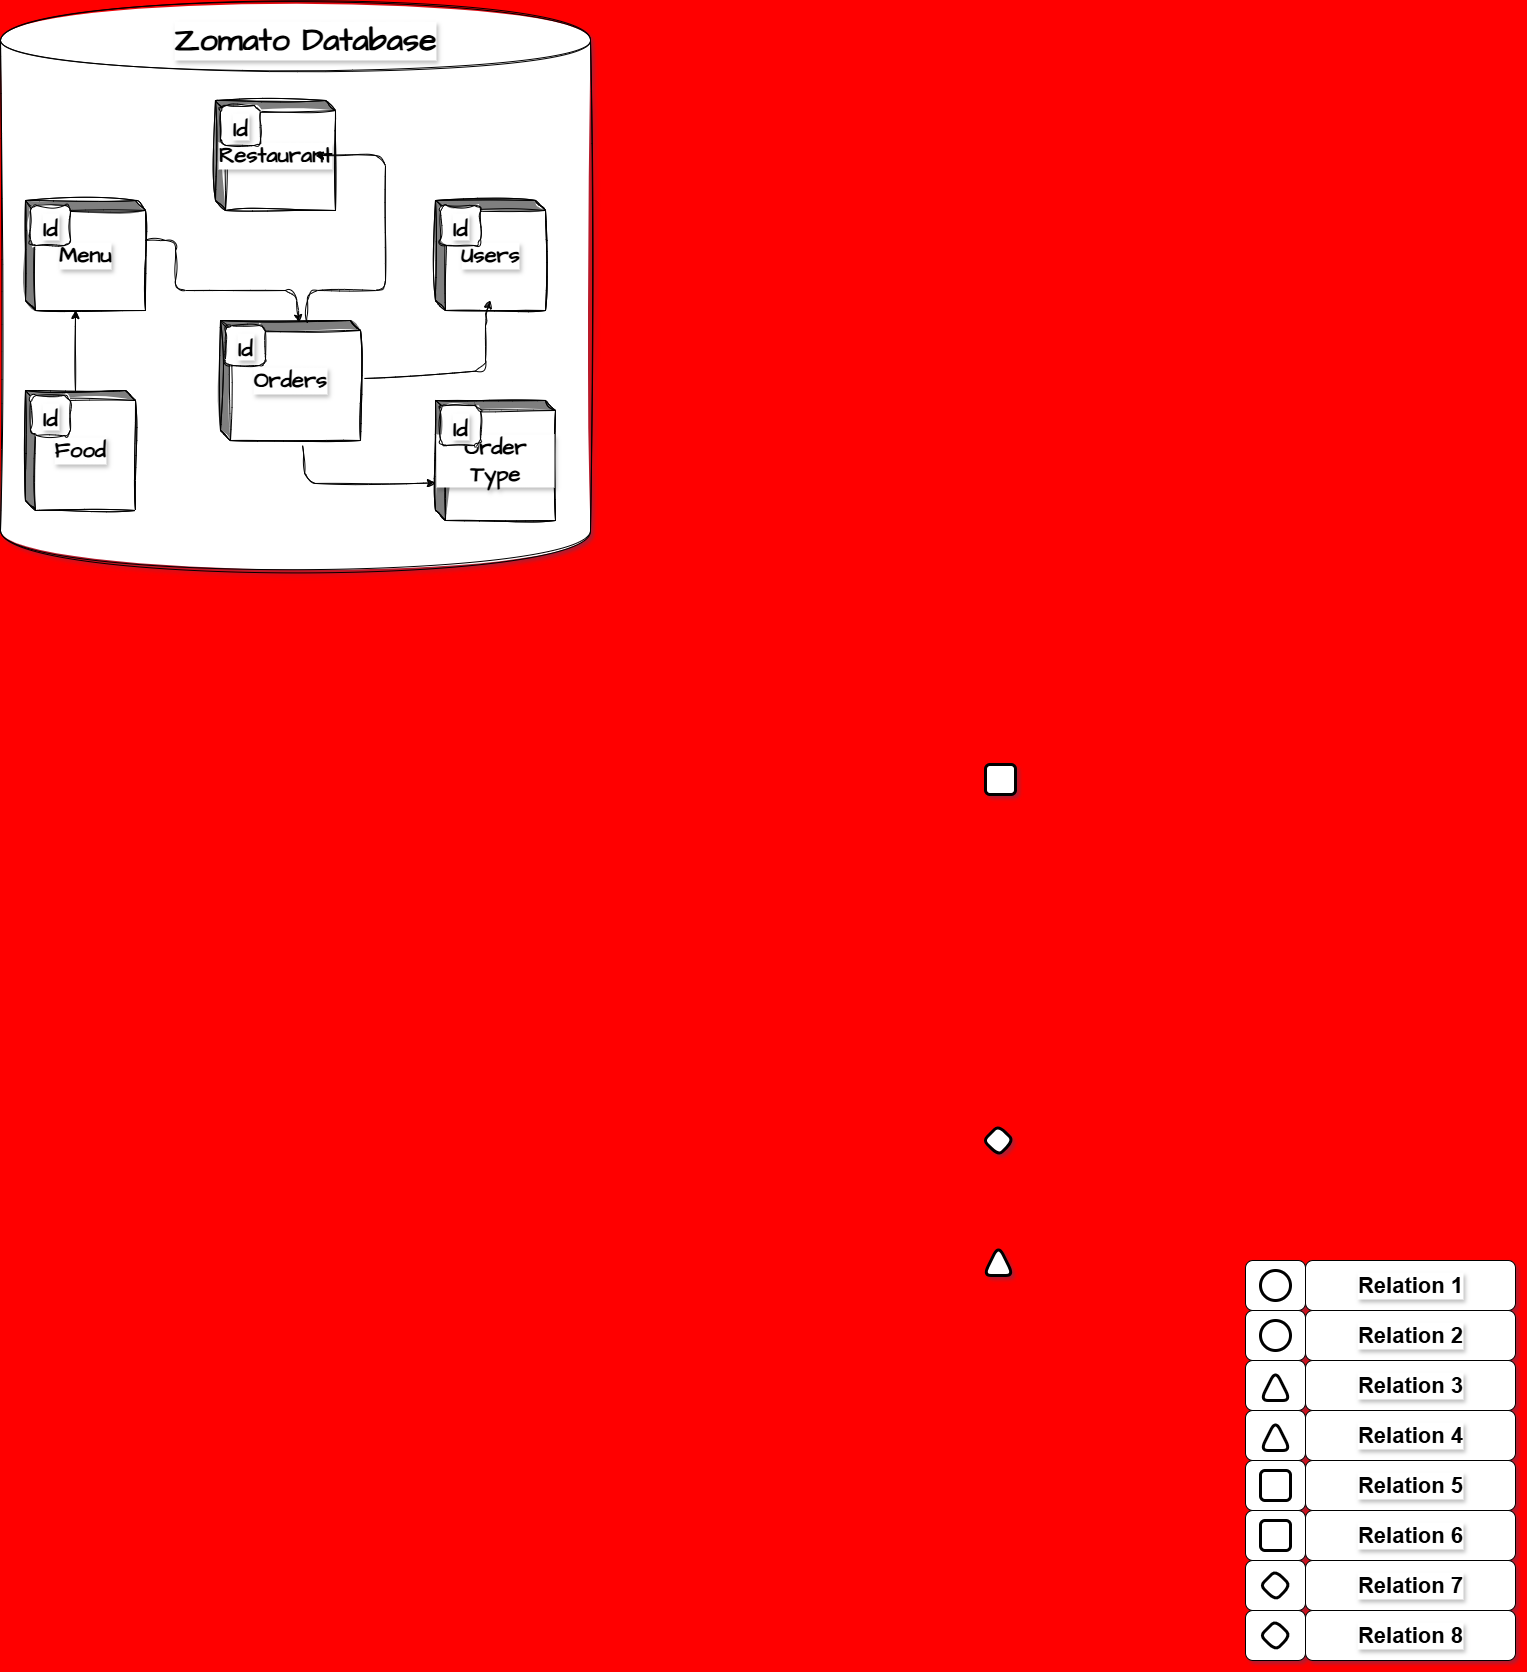

The diagram above was exported from draw.io. Its source (the exported page's mxGraphModel, read from the mxfile embedded in the PNG):
<mxGraphModel dx="1237" dy="1903" grid="1" gridSize="10" guides="1" tooltips="1" connect="1" arrows="1" fold="1" page="1" pageScale="1.5" pageWidth="1169" pageHeight="826" background="#FF0000" math="0" shadow="1" adaptiveColors="auto">
  <root>
    <mxCell id="0" style=";html=1;" />
    <mxCell id="1" style=";html=1;" parent="0" />
    <mxCell id="1516e18e63f93b96-4" value="" style="whiteSpace=wrap;html=1;rounded=1;shadow=0;strokeWidth=1;fontSize=22;labelBackgroundColor=default;labelBorderColor=none;textShadow=1;fontStyle=1" parent="1" vertex="1">
      <mxGeometry x="1400" y="1140" width="60" height="50" as="geometry" />
    </mxCell>
    <mxCell id="1516e18e63f93b96-5" value="Relation 8" style="whiteSpace=wrap;html=1;rounded=1;shadow=0;strokeWidth=1;fontSize=22;labelBackgroundColor=default;labelBorderColor=none;textShadow=1;fontStyle=1" parent="1" vertex="1">
      <mxGeometry x="1460" y="1140" width="210" height="50" as="geometry" />
    </mxCell>
    <mxCell id="1516e18e63f93b96-12" value="" style="rhombus;whiteSpace=wrap;html=1;rounded=1;shadow=0;strokeWidth=3;fontSize=22;labelBackgroundColor=default;labelBorderColor=none;textShadow=1;fontStyle=1" parent="1" vertex="1">
      <mxGeometry x="1415" y="1150" width="30" height="30" as="geometry" />
    </mxCell>
    <mxCell id="1516e18e63f93b96-14" value="" style="whiteSpace=wrap;html=1;rounded=1;shadow=0;strokeWidth=1;fontSize=22;labelBackgroundColor=default;labelBorderColor=none;textShadow=1;fontStyle=1" parent="1" vertex="1">
      <mxGeometry x="1400" y="1090" width="60" height="50" as="geometry" />
    </mxCell>
    <mxCell id="1516e18e63f93b96-15" value="Relation 7" style="whiteSpace=wrap;html=1;rounded=1;shadow=0;strokeWidth=1;fontSize=22;labelBackgroundColor=default;labelBorderColor=none;textShadow=1;fontStyle=1" parent="1" vertex="1">
      <mxGeometry x="1460" y="1090" width="210" height="50" as="geometry" />
    </mxCell>
    <mxCell id="1516e18e63f93b96-18" value="" style="whiteSpace=wrap;html=1;rounded=1;shadow=0;strokeWidth=1;fontSize=22;labelBackgroundColor=default;labelBorderColor=none;textShadow=1;fontStyle=1" parent="1" vertex="1">
      <mxGeometry x="1400" y="1040" width="60" height="50" as="geometry" />
    </mxCell>
    <mxCell id="1516e18e63f93b96-19" value="Relation 6" style="whiteSpace=wrap;html=1;rounded=1;shadow=0;strokeWidth=1;fontSize=22;labelBackgroundColor=default;labelBorderColor=none;textShadow=1;fontStyle=1" parent="1" vertex="1">
      <mxGeometry x="1460" y="1040" width="210" height="50" as="geometry" />
    </mxCell>
    <mxCell id="1516e18e63f93b96-20" value="" style="whiteSpace=wrap;html=1;rounded=1;shadow=0;strokeWidth=1;fontSize=22;labelBackgroundColor=default;labelBorderColor=none;textShadow=1;fontStyle=1" parent="1" vertex="1">
      <mxGeometry x="1400" y="990" width="60" height="50" as="geometry" />
    </mxCell>
    <mxCell id="1516e18e63f93b96-21" value="Relation 5" style="whiteSpace=wrap;html=1;rounded=1;shadow=0;strokeWidth=1;fontSize=22;labelBackgroundColor=default;labelBorderColor=none;textShadow=1;fontStyle=1" parent="1" vertex="1">
      <mxGeometry x="1460" y="990" width="210" height="50" as="geometry" />
    </mxCell>
    <mxCell id="1516e18e63f93b96-22" value="" style="whiteSpace=wrap;html=1;rounded=1;shadow=0;strokeWidth=1;fontSize=22;labelBackgroundColor=default;labelBorderColor=none;textShadow=1;fontStyle=1" parent="1" vertex="1">
      <mxGeometry x="1400" y="940" width="60" height="50" as="geometry" />
    </mxCell>
    <mxCell id="1516e18e63f93b96-23" value="Relation 4" style="whiteSpace=wrap;html=1;rounded=1;shadow=0;strokeWidth=1;fontSize=22;labelBackgroundColor=default;labelBorderColor=none;textShadow=1;fontStyle=1" parent="1" vertex="1">
      <mxGeometry x="1460" y="940" width="210" height="50" as="geometry" />
    </mxCell>
    <mxCell id="1516e18e63f93b96-24" value="" style="whiteSpace=wrap;html=1;rounded=1;shadow=0;strokeWidth=1;fontSize=22;labelBackgroundColor=default;labelBorderColor=none;textShadow=1;fontStyle=1" parent="1" vertex="1">
      <mxGeometry x="1400" y="890" width="60" height="50" as="geometry" />
    </mxCell>
    <mxCell id="1516e18e63f93b96-25" value="Relation 3" style="whiteSpace=wrap;html=1;rounded=1;shadow=0;strokeWidth=1;fontSize=22;labelBackgroundColor=default;labelBorderColor=none;textShadow=1;fontStyle=1" parent="1" vertex="1">
      <mxGeometry x="1460" y="890" width="210" height="50" as="geometry" />
    </mxCell>
    <mxCell id="1516e18e63f93b96-26" value="" style="whiteSpace=wrap;html=1;rounded=1;shadow=0;strokeWidth=1;fontSize=22;labelBackgroundColor=default;labelBorderColor=none;textShadow=1;fontStyle=1" parent="1" vertex="1">
      <mxGeometry x="1400" y="840" width="60" height="50" as="geometry" />
    </mxCell>
    <mxCell id="1516e18e63f93b96-27" value="Relation 2" style="whiteSpace=wrap;html=1;rounded=1;shadow=0;strokeWidth=1;fontSize=22;labelBackgroundColor=default;labelBorderColor=none;textShadow=1;fontStyle=1" parent="1" vertex="1">
      <mxGeometry x="1460" y="840" width="210" height="50" as="geometry" />
    </mxCell>
    <mxCell id="1516e18e63f93b96-28" value="" style="whiteSpace=wrap;html=1;rounded=1;shadow=0;strokeWidth=1;fontSize=22;labelBackgroundColor=default;labelBorderColor=none;textShadow=1;fontStyle=1" parent="1" vertex="1">
      <mxGeometry x="1400" y="790" width="60" height="50" as="geometry" />
    </mxCell>
    <mxCell id="1516e18e63f93b96-29" value="Relation 1" style="whiteSpace=wrap;html=1;rounded=1;shadow=0;strokeWidth=1;fontSize=22;labelBackgroundColor=default;labelBorderColor=none;textShadow=1;fontStyle=1" parent="1" vertex="1">
      <mxGeometry x="1460" y="790" width="210" height="50" as="geometry" />
    </mxCell>
    <mxCell id="1516e18e63f93b96-6" value="" style="ellipse;whiteSpace=wrap;html=1;rounded=1;shadow=0;strokeWidth=3;fontSize=22;labelBackgroundColor=default;labelBorderColor=none;textShadow=1;fontStyle=1" parent="1" vertex="1">
      <mxGeometry x="1415" y="800" width="30" height="30" as="geometry" />
    </mxCell>
    <mxCell id="1516e18e63f93b96-7" value="" style="ellipse;whiteSpace=wrap;html=1;rounded=1;shadow=0;strokeWidth=3;fontSize=22;labelBackgroundColor=default;labelBorderColor=none;textShadow=1;fontStyle=1" parent="1" vertex="1">
      <mxGeometry x="1415" y="850" width="30" height="30" as="geometry" />
    </mxCell>
    <mxCell id="1516e18e63f93b96-8" value="" style="triangle;whiteSpace=wrap;html=1;rounded=1;shadow=0;strokeWidth=3;fontSize=22;direction=north;labelBackgroundColor=default;labelBorderColor=none;textShadow=1;fontStyle=1" parent="1" vertex="1">
      <mxGeometry x="1415" y="950" width="30" height="30" as="geometry" />
    </mxCell>
    <mxCell id="1516e18e63f93b96-9" value="" style="triangle;whiteSpace=wrap;html=1;rounded=1;shadow=0;strokeWidth=3;fontSize=22;direction=north;labelBackgroundColor=default;labelBorderColor=none;textShadow=1;fontStyle=1" parent="1" vertex="1">
      <mxGeometry x="1415" y="900" width="30" height="30" as="geometry" />
    </mxCell>
    <mxCell id="1516e18e63f93b96-10" value="" style="whiteSpace=wrap;html=1;rounded=1;shadow=0;strokeWidth=3;fontSize=22;labelBackgroundColor=default;labelBorderColor=none;textShadow=1;fontStyle=1" parent="1" vertex="1">
      <mxGeometry x="1415" y="1000" width="30" height="30" as="geometry" />
    </mxCell>
    <mxCell id="1516e18e63f93b96-11" value="" style="whiteSpace=wrap;html=1;rounded=1;shadow=0;strokeWidth=3;fontSize=22;labelBackgroundColor=default;labelBorderColor=none;textShadow=1;fontStyle=1" parent="1" vertex="1">
      <mxGeometry x="1415" y="1050" width="30" height="30" as="geometry" />
    </mxCell>
    <mxCell id="1516e18e63f93b96-13" value="" style="rhombus;whiteSpace=wrap;html=1;rounded=1;shadow=0;strokeWidth=3;fontSize=22;labelBackgroundColor=default;labelBorderColor=none;textShadow=1;fontStyle=1" parent="1" vertex="1">
      <mxGeometry x="1415" y="1100" width="30" height="30" as="geometry" />
    </mxCell>
    <mxCell id="1516e18e63f93b96-37" value="" style="triangle;whiteSpace=wrap;html=1;rounded=1;shadow=0;strokeWidth=3;fontSize=22;direction=north;labelBackgroundColor=default;labelBorderColor=none;textShadow=1;fontStyle=1" parent="1" vertex="1">
      <mxGeometry x="1138" y="775" width="30" height="30" as="geometry" />
    </mxCell>
    <mxCell id="1516e18e63f93b96-46" value="" style="whiteSpace=wrap;html=1;rounded=1;shadow=0;strokeWidth=3;fontSize=22;labelBackgroundColor=default;labelBorderColor=none;textShadow=1;fontStyle=1" parent="1" vertex="1">
      <mxGeometry x="1140" y="294" width="30" height="30" as="geometry" />
    </mxCell>
    <mxCell id="1516e18e63f93b96-50" value="" style="rhombus;whiteSpace=wrap;html=1;rounded=1;shadow=0;strokeWidth=3;fontSize=22;labelBackgroundColor=default;labelBorderColor=none;textShadow=1;fontStyle=1" parent="1" vertex="1">
      <mxGeometry x="1138" y="655" width="30" height="30" as="geometry" />
    </mxCell>
    <mxCell id="RdeyTqE3liavMYsSUW6t-1" value="" style="shape=cylinder;whiteSpace=wrap;html=1;boundedLbl=1;backgroundOutline=1;sketch=1;hachureGap=4;jiggle=2;curveFitting=1;fontFamily=Architects Daughter;fontSource=https%3A%2F%2Ffonts.googleapis.com%2Fcss%3Ffamily%3DArchitects%2BDaughter;labelBackgroundColor=default;rounded=1;labelBorderColor=none;textShadow=1;fontSize=22;fontStyle=1" parent="1" vertex="1">
      <mxGeometry x="155" y="-470" width="590" height="570" as="geometry" />
    </mxCell>
    <mxCell id="RdeyTqE3liavMYsSUW6t-2" value="Orders" style="html=1;dashed=0;whiteSpace=wrap;shape=mxgraph.dfd.externalEntity;sketch=1;hachureGap=4;jiggle=2;curveFitting=1;fontFamily=Architects Daughter;fontSource=https%3A%2F%2Ffonts.googleapis.com%2Fcss%3Ffamily%3DArchitects%2BDaughter;labelBackgroundColor=default;rounded=1;fontSize=22;labelBorderColor=none;textShadow=1;fontStyle=1" parent="1" vertex="1">
      <mxGeometry x="375" y="-150" width="140" height="120" as="geometry" />
    </mxCell>
    <mxCell id="RdeyTqE3liavMYsSUW6t-3" value="Id" style="autosize=1;part=1;resizable=0;sketch=1;hachureGap=4;jiggle=2;curveFitting=1;fontFamily=Architects Daughter;fontSource=https%3A%2F%2Ffonts.googleapis.com%2Fcss%3Ffamily%3DArchitects%2BDaughter;labelBackgroundColor=default;rounded=1;fontSize=22;labelBorderColor=none;textShadow=1;fontStyle=1" parent="RdeyTqE3liavMYsSUW6t-2" vertex="1">
      <mxGeometry width="40" height="40" relative="1" as="geometry">
        <mxPoint x="5" y="5" as="offset" />
      </mxGeometry>
    </mxCell>
    <mxCell id="RdeyTqE3liavMYsSUW6t-4" value="Users" style="html=1;dashed=0;whiteSpace=wrap;shape=mxgraph.dfd.externalEntity;sketch=1;hachureGap=4;jiggle=2;curveFitting=1;fontFamily=Architects Daughter;fontSource=https%3A%2F%2Ffonts.googleapis.com%2Fcss%3Ffamily%3DArchitects%2BDaughter;labelBackgroundColor=default;rounded=1;labelBorderColor=none;textShadow=1;fontSize=22;fontStyle=1" parent="1" vertex="1">
      <mxGeometry x="590" y="-270" width="110" height="110" as="geometry" />
    </mxCell>
    <mxCell id="RdeyTqE3liavMYsSUW6t-5" value="Id" style="autosize=1;part=1;resizable=0;sketch=1;hachureGap=4;jiggle=2;curveFitting=1;fontFamily=Architects Daughter;fontSource=https%3A%2F%2Ffonts.googleapis.com%2Fcss%3Ffamily%3DArchitects%2BDaughter;labelBackgroundColor=default;rounded=1;fontSize=22;labelBorderColor=none;textShadow=1;fontStyle=1" parent="RdeyTqE3liavMYsSUW6t-4" vertex="1">
      <mxGeometry width="40" height="40" relative="1" as="geometry">
        <mxPoint x="5" y="5" as="offset" />
      </mxGeometry>
    </mxCell>
    <mxCell id="RdeyTqE3liavMYsSUW6t-6" value="Order Type" style="html=1;dashed=0;whiteSpace=wrap;shape=mxgraph.dfd.externalEntity;sketch=1;hachureGap=4;jiggle=2;curveFitting=1;fontFamily=Architects Daughter;fontSource=https%3A%2F%2Ffonts.googleapis.com%2Fcss%3Ffamily%3DArchitects%2BDaughter;labelBackgroundColor=default;rounded=1;fontSize=22;labelBorderColor=none;textShadow=1;fontStyle=1" parent="1" vertex="1">
      <mxGeometry x="590" y="-70" width="120" height="120" as="geometry" />
    </mxCell>
    <mxCell id="RdeyTqE3liavMYsSUW6t-7" value="Id" style="autosize=1;part=1;resizable=0;sketch=1;hachureGap=4;jiggle=2;curveFitting=1;fontFamily=Architects Daughter;fontSource=https%3A%2F%2Ffonts.googleapis.com%2Fcss%3Ffamily%3DArchitects%2BDaughter;labelBackgroundColor=default;rounded=1;fontSize=22;labelBorderColor=none;textShadow=1;fontStyle=1" parent="RdeyTqE3liavMYsSUW6t-6" vertex="1">
      <mxGeometry width="40" height="40" relative="1" as="geometry">
        <mxPoint x="5" y="5" as="offset" />
      </mxGeometry>
    </mxCell>
    <mxCell id="RdeyTqE3liavMYsSUW6t-8" value="Menu" style="html=1;dashed=0;whiteSpace=wrap;shape=mxgraph.dfd.externalEntity;sketch=1;hachureGap=4;jiggle=2;curveFitting=1;fontFamily=Architects Daughter;fontSource=https%3A%2F%2Ffonts.googleapis.com%2Fcss%3Ffamily%3DArchitects%2BDaughter;labelBackgroundColor=default;rounded=1;fontSize=22;labelBorderColor=none;textShadow=1;fontStyle=1" parent="1" vertex="1">
      <mxGeometry x="180" y="-270" width="120" height="110" as="geometry" />
    </mxCell>
    <mxCell id="RdeyTqE3liavMYsSUW6t-9" value="Id" style="autosize=1;part=1;resizable=0;sketch=1;hachureGap=4;jiggle=2;curveFitting=1;fontFamily=Architects Daughter;fontSource=https%3A%2F%2Ffonts.googleapis.com%2Fcss%3Ffamily%3DArchitects%2BDaughter;labelBackgroundColor=default;rounded=1;fontSize=22;labelBorderColor=none;textShadow=1;fontStyle=1" parent="RdeyTqE3liavMYsSUW6t-8" vertex="1">
      <mxGeometry width="40" height="40" relative="1" as="geometry">
        <mxPoint x="5" y="5" as="offset" />
      </mxGeometry>
    </mxCell>
    <mxCell id="RdeyTqE3liavMYsSUW6t-10" value="Food" style="html=1;dashed=0;whiteSpace=wrap;shape=mxgraph.dfd.externalEntity;sketch=1;hachureGap=4;jiggle=2;curveFitting=1;fontFamily=Architects Daughter;fontSource=https%3A%2F%2Ffonts.googleapis.com%2Fcss%3Ffamily%3DArchitects%2BDaughter;labelBackgroundColor=default;rounded=1;fontSize=22;labelBorderColor=none;textShadow=1;fontStyle=1" parent="1" vertex="1">
      <mxGeometry x="180" y="-80" width="110" height="120" as="geometry" />
    </mxCell>
    <mxCell id="RdeyTqE3liavMYsSUW6t-11" value="Id" style="autosize=1;part=1;resizable=0;sketch=1;hachureGap=4;jiggle=2;curveFitting=1;fontFamily=Architects Daughter;fontSource=https%3A%2F%2Ffonts.googleapis.com%2Fcss%3Ffamily%3DArchitects%2BDaughter;labelBackgroundColor=default;rounded=1;fontSize=22;labelBorderColor=none;textShadow=1;fontStyle=1" parent="RdeyTqE3liavMYsSUW6t-10" vertex="1">
      <mxGeometry width="40" height="40" relative="1" as="geometry">
        <mxPoint x="5" y="5" as="offset" />
      </mxGeometry>
    </mxCell>
    <mxCell id="RdeyTqE3liavMYsSUW6t-13" value="" style="endArrow=classic;html=1;rounded=1;sketch=1;hachureGap=4;jiggle=2;curveFitting=1;fontFamily=Architects Daughter;fontSource=https%3A%2F%2Ffonts.googleapis.com%2Fcss%3Ffamily%3DArchitects%2BDaughter;entryX=0.56;entryY=0.02;entryDx=0;entryDy=0;entryPerimeter=0;labelBackgroundColor=default;fontColor=default;fontSize=22;labelBorderColor=none;textShadow=1;fontStyle=1" parent="1" target="RdeyTqE3liavMYsSUW6t-2" edge="1">
      <mxGeometry width="50" height="50" relative="1" as="geometry">
        <mxPoint x="300" y="-230" as="sourcePoint" />
        <mxPoint x="440" y="-220" as="targetPoint" />
        <Array as="points">
          <mxPoint x="330" y="-230" />
          <mxPoint x="330" y="-180" />
          <mxPoint x="450" y="-180" />
        </Array>
      </mxGeometry>
    </mxCell>
    <mxCell id="RdeyTqE3liavMYsSUW6t-14" value="" style="endArrow=classic;html=1;rounded=1;sketch=1;hachureGap=4;jiggle=2;curveFitting=1;fontFamily=Architects Daughter;fontSource=https%3A%2F%2Ffonts.googleapis.com%2Fcss%3Ffamily%3DArchitects%2BDaughter;exitX=1.029;exitY=0.483;exitDx=0;exitDy=0;exitPerimeter=0;entryX=0;entryY=0;entryDx=55;entryDy=100;entryPerimeter=0;labelBackgroundColor=default;fontColor=default;fontSize=22;labelBorderColor=none;textShadow=1;fontStyle=1" parent="1" source="RdeyTqE3liavMYsSUW6t-2" target="RdeyTqE3liavMYsSUW6t-4" edge="1">
      <mxGeometry width="50" height="50" relative="1" as="geometry">
        <mxPoint x="420" y="-130" as="sourcePoint" />
        <mxPoint x="470" y="-180" as="targetPoint" />
        <Array as="points">
          <mxPoint x="640" y="-100" />
          <mxPoint x="640" y="-155" />
        </Array>
      </mxGeometry>
    </mxCell>
    <mxCell id="RdeyTqE3liavMYsSUW6t-19" value="" style="endArrow=classic;html=1;rounded=1;sketch=1;hachureGap=4;jiggle=2;curveFitting=1;fontFamily=Architects Daughter;fontSource=https%3A%2F%2Ffonts.googleapis.com%2Fcss%3Ffamily%3DArchitects%2BDaughter;exitX=0.586;exitY=1.042;exitDx=0;exitDy=0;exitPerimeter=0;entryX=0;entryY=0;entryDx=0;entryDy=82.50000000000001;entryPerimeter=0;labelBackgroundColor=default;fontColor=default;fontSize=22;labelBorderColor=none;textShadow=1;fontStyle=1" parent="1" source="RdeyTqE3liavMYsSUW6t-2" target="RdeyTqE3liavMYsSUW6t-6" edge="1">
      <mxGeometry width="50" height="50" relative="1" as="geometry">
        <mxPoint x="420" y="-130" as="sourcePoint" />
        <mxPoint x="470" y="-180" as="targetPoint" />
        <Array as="points">
          <mxPoint x="460" y="13" />
        </Array>
      </mxGeometry>
    </mxCell>
    <mxCell id="RdeyTqE3liavMYsSUW6t-20" value="" style="endArrow=classic;html=1;rounded=1;sketch=1;hachureGap=4;jiggle=2;curveFitting=1;fontFamily=Architects Daughter;fontSource=https%3A%2F%2Ffonts.googleapis.com%2Fcss%3Ffamily%3DArchitects%2BDaughter;exitX=0;exitY=0;exitDx=50;exitDy=0;exitPerimeter=0;labelBackgroundColor=default;fontColor=default;fontSize=22;labelBorderColor=none;textShadow=1;fontStyle=1" parent="1" source="RdeyTqE3liavMYsSUW6t-10" edge="1">
      <mxGeometry width="50" height="50" relative="1" as="geometry">
        <mxPoint x="250" y="-120" as="sourcePoint" />
        <mxPoint x="230" y="-160" as="targetPoint" />
      </mxGeometry>
    </mxCell>
    <mxCell id="RdeyTqE3liavMYsSUW6t-22" value="Restaurant" style="html=1;dashed=0;whiteSpace=wrap;shape=mxgraph.dfd.externalEntity;sketch=1;hachureGap=4;jiggle=2;curveFitting=1;fontFamily=Architects Daughter;fontSource=https%3A%2F%2Ffonts.googleapis.com%2Fcss%3Ffamily%3DArchitects%2BDaughter;labelBackgroundColor=default;rounded=1;fontSize=22;labelBorderColor=none;textShadow=1;fontStyle=1" parent="1" vertex="1">
      <mxGeometry x="370" y="-370" width="120" height="110" as="geometry" />
    </mxCell>
    <mxCell id="RdeyTqE3liavMYsSUW6t-23" value="Id" style="autosize=1;part=1;resizable=0;sketch=1;hachureGap=4;jiggle=2;curveFitting=1;fontFamily=Architects Daughter;fontSource=https%3A%2F%2Ffonts.googleapis.com%2Fcss%3Ffamily%3DArchitects%2BDaughter;labelBackgroundColor=default;rounded=1;fontSize=22;labelBorderColor=none;textShadow=1;fontStyle=1" parent="RdeyTqE3liavMYsSUW6t-22" vertex="1">
      <mxGeometry width="40" height="40" relative="1" as="geometry">
        <mxPoint x="5" y="5" as="offset" />
      </mxGeometry>
    </mxCell>
    <mxCell id="RdeyTqE3liavMYsSUW6t-24" value="" style="endArrow=classic;html=1;rounded=1;sketch=1;hachureGap=4;jiggle=2;curveFitting=1;fontFamily=Architects Daughter;fontSource=https%3A%2F%2Ffonts.googleapis.com%2Fcss%3Ffamily%3DArchitects%2BDaughter;entryX=0;entryY=0;entryDx=100;entryDy=55;entryPerimeter=0;exitX=0.621;exitY=0.017;exitDx=0;exitDy=0;exitPerimeter=0;labelBackgroundColor=default;fontColor=default;fontSize=22;labelBorderColor=none;textShadow=1;fontStyle=1" parent="1" source="RdeyTqE3liavMYsSUW6t-2" target="RdeyTqE3liavMYsSUW6t-22" edge="1">
      <mxGeometry width="50" height="50" relative="1" as="geometry">
        <mxPoint x="515" y="-180" as="sourcePoint" />
        <mxPoint x="565" y="-230" as="targetPoint" />
        <Array as="points">
          <mxPoint x="462" y="-180" />
          <mxPoint x="540" y="-180" />
          <mxPoint x="540" y="-315" />
        </Array>
      </mxGeometry>
    </mxCell>
    <mxCell id="RdeyTqE3liavMYsSUW6t-25" value="&lt;font style=&quot;font-size: 32px;&quot;&gt;Zomato Database&lt;/font&gt;" style="text;html=1;align=center;verticalAlign=middle;whiteSpace=wrap;rounded=1;fontFamily=Architects Daughter;fontSource=https%3A%2F%2Ffonts.googleapis.com%2Fcss%3Ffamily%3DArchitects%2BDaughter;fontSize=22;labelBackgroundColor=default;labelBorderColor=none;textShadow=1;fontStyle=1" parent="1" vertex="1">
      <mxGeometry x="290" y="-460" width="340" height="60" as="geometry" />
    </mxCell>
  </root>
</mxGraphModel>